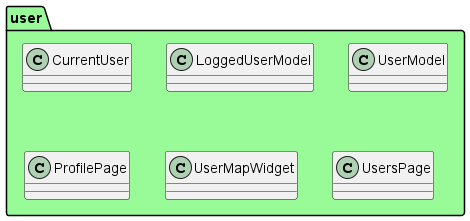

The diagram above was rendered by PlantUML. Its source (embedded in the PNG):
@startuml

package "user" #98FB98 {
  class CurrentUser
  class LoggedUserModel
  class UserModel
  class ProfilePage
  class UserMapWidget
  class UsersPage
}

@enduml